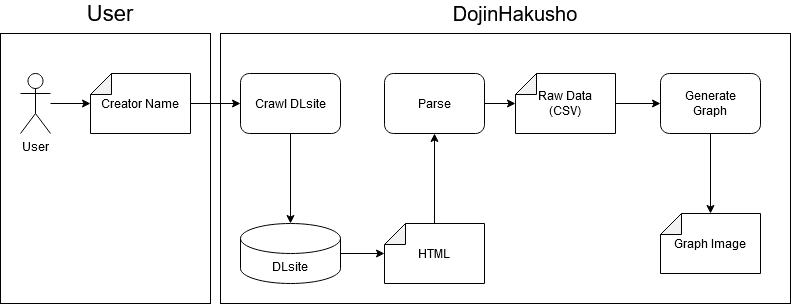

The diagram above was exported from draw.io. Its source (the exported page's mxGraphModel, read from the mxfile embedded in the PNG):
<mxGraphModel dx="1102" dy="639" grid="1" gridSize="10" guides="1" tooltips="1" connect="1" arrows="1" fold="1" page="1" pageScale="1" pageWidth="827" pageHeight="1169" math="0" shadow="0">
  <root>
    <mxCell id="0" />
    <mxCell id="1" parent="0" />
    <mxCell id="lB873iUvd4LBbyKup6PT-17" value="" style="rounded=0;whiteSpace=wrap;html=1;" vertex="1" parent="1">
      <mxGeometry x="250" y="220" width="570" height="270" as="geometry" />
    </mxCell>
    <mxCell id="lB873iUvd4LBbyKup6PT-16" value="" style="rounded=0;whiteSpace=wrap;html=1;" vertex="1" parent="1">
      <mxGeometry x="30" y="220" width="210" height="270" as="geometry" />
    </mxCell>
    <mxCell id="lB873iUvd4LBbyKup6PT-8" style="edgeStyle=orthogonalEdgeStyle;rounded=0;orthogonalLoop=1;jettySize=auto;html=1;" edge="1" parent="1" source="lB873iUvd4LBbyKup6PT-1" target="lB873iUvd4LBbyKup6PT-2">
      <mxGeometry relative="1" as="geometry" />
    </mxCell>
    <mxCell id="lB873iUvd4LBbyKup6PT-1" value="User" style="shape=umlActor;verticalLabelPosition=bottom;verticalAlign=top;html=1;outlineConnect=0;" vertex="1" parent="1">
      <mxGeometry x="50" y="260" width="30" height="60" as="geometry" />
    </mxCell>
    <mxCell id="lB873iUvd4LBbyKup6PT-9" style="edgeStyle=orthogonalEdgeStyle;rounded=0;orthogonalLoop=1;jettySize=auto;html=1;entryX=0;entryY=0.5;entryDx=0;entryDy=0;" edge="1" parent="1" source="lB873iUvd4LBbyKup6PT-2" target="lB873iUvd4LBbyKup6PT-3">
      <mxGeometry relative="1" as="geometry" />
    </mxCell>
    <mxCell id="lB873iUvd4LBbyKup6PT-2" value="Creator Name" style="shape=note;whiteSpace=wrap;html=1;backgroundOutline=1;darkOpacity=0.05;direction=north;size=21;" vertex="1" parent="1">
      <mxGeometry x="120" y="260" width="100" height="60" as="geometry" />
    </mxCell>
    <mxCell id="lB873iUvd4LBbyKup6PT-10" style="edgeStyle=orthogonalEdgeStyle;rounded=0;orthogonalLoop=1;jettySize=auto;html=1;entryX=0.5;entryY=0;entryDx=0;entryDy=0;entryPerimeter=0;" edge="1" parent="1" source="lB873iUvd4LBbyKup6PT-3" target="lB873iUvd4LBbyKup6PT-5">
      <mxGeometry relative="1" as="geometry" />
    </mxCell>
    <mxCell id="lB873iUvd4LBbyKup6PT-3" value="Crawl DLsite" style="rounded=1;whiteSpace=wrap;html=1;" vertex="1" parent="1">
      <mxGeometry x="270" y="260" width="100" height="60" as="geometry" />
    </mxCell>
    <mxCell id="lB873iUvd4LBbyKup6PT-11" style="edgeStyle=orthogonalEdgeStyle;rounded=0;orthogonalLoop=1;jettySize=auto;html=1;" edge="1" parent="1" source="lB873iUvd4LBbyKup6PT-5" target="lB873iUvd4LBbyKup6PT-6">
      <mxGeometry relative="1" as="geometry" />
    </mxCell>
    <mxCell id="lB873iUvd4LBbyKup6PT-5" value="DLsite" style="shape=cylinder3;whiteSpace=wrap;html=1;boundedLbl=1;backgroundOutline=1;size=15;" vertex="1" parent="1">
      <mxGeometry x="270" y="410" width="100" height="60" as="geometry" />
    </mxCell>
    <mxCell id="lB873iUvd4LBbyKup6PT-12" style="edgeStyle=orthogonalEdgeStyle;rounded=0;orthogonalLoop=1;jettySize=auto;html=1;" edge="1" parent="1" source="lB873iUvd4LBbyKup6PT-6" target="lB873iUvd4LBbyKup6PT-7">
      <mxGeometry relative="1" as="geometry" />
    </mxCell>
    <mxCell id="lB873iUvd4LBbyKup6PT-6" value="HTML" style="shape=note;whiteSpace=wrap;html=1;backgroundOutline=1;darkOpacity=0.05;direction=north;size=21;" vertex="1" parent="1">
      <mxGeometry x="414" y="410" width="100" height="60" as="geometry" />
    </mxCell>
    <mxCell id="lB873iUvd4LBbyKup6PT-25" style="edgeStyle=orthogonalEdgeStyle;rounded=0;orthogonalLoop=1;jettySize=auto;html=1;" edge="1" parent="1" source="lB873iUvd4LBbyKup6PT-7" target="lB873iUvd4LBbyKup6PT-23">
      <mxGeometry relative="1" as="geometry" />
    </mxCell>
    <mxCell id="lB873iUvd4LBbyKup6PT-7" value="Parse" style="rounded=1;whiteSpace=wrap;html=1;" vertex="1" parent="1">
      <mxGeometry x="414" y="260" width="100" height="60" as="geometry" />
    </mxCell>
    <mxCell id="lB873iUvd4LBbyKup6PT-21" style="edgeStyle=orthogonalEdgeStyle;rounded=0;orthogonalLoop=1;jettySize=auto;html=1;" edge="1" parent="1" source="lB873iUvd4LBbyKup6PT-13" target="lB873iUvd4LBbyKup6PT-20">
      <mxGeometry relative="1" as="geometry" />
    </mxCell>
    <mxCell id="lB873iUvd4LBbyKup6PT-13" value="&lt;div&gt;Generate&lt;/div&gt;&lt;div&gt;Graph&lt;br&gt;&lt;/div&gt;" style="rounded=1;whiteSpace=wrap;html=1;" vertex="1" parent="1">
      <mxGeometry x="690" y="260" width="100" height="60" as="geometry" />
    </mxCell>
    <mxCell id="lB873iUvd4LBbyKup6PT-18" value="&lt;font style=&quot;font-size: 22px&quot;&gt;User&lt;/font&gt;" style="text;html=1;strokeColor=none;fillColor=none;align=center;verticalAlign=middle;whiteSpace=wrap;rounded=0;" vertex="1" parent="1">
      <mxGeometry x="110" y="190" width="60" height="20" as="geometry" />
    </mxCell>
    <mxCell id="lB873iUvd4LBbyKup6PT-19" value="&lt;font style=&quot;font-size: 20px&quot;&gt;DojinHakusho&lt;/font&gt;" style="text;html=1;strokeColor=none;fillColor=none;align=center;verticalAlign=middle;whiteSpace=wrap;rounded=0;" vertex="1" parent="1">
      <mxGeometry x="465" y="190" width="160" height="20" as="geometry" />
    </mxCell>
    <mxCell id="lB873iUvd4LBbyKup6PT-20" value="Graph Image" style="shape=note;whiteSpace=wrap;html=1;backgroundOutline=1;darkOpacity=0.05;direction=north;size=21;" vertex="1" parent="1">
      <mxGeometry x="690" y="400" width="100" height="60" as="geometry" />
    </mxCell>
    <mxCell id="lB873iUvd4LBbyKup6PT-24" style="edgeStyle=orthogonalEdgeStyle;rounded=0;orthogonalLoop=1;jettySize=auto;html=1;" edge="1" parent="1" source="lB873iUvd4LBbyKup6PT-23" target="lB873iUvd4LBbyKup6PT-13">
      <mxGeometry relative="1" as="geometry" />
    </mxCell>
    <mxCell id="lB873iUvd4LBbyKup6PT-23" value="&lt;div&gt;Raw Data&lt;/div&gt;&lt;div&gt;(CSV)&lt;br&gt;&lt;/div&gt;" style="shape=note;whiteSpace=wrap;html=1;backgroundOutline=1;darkOpacity=0.05;direction=north;size=21;" vertex="1" parent="1">
      <mxGeometry x="545" y="260" width="100" height="60" as="geometry" />
    </mxCell>
  </root>
</mxGraphModel>